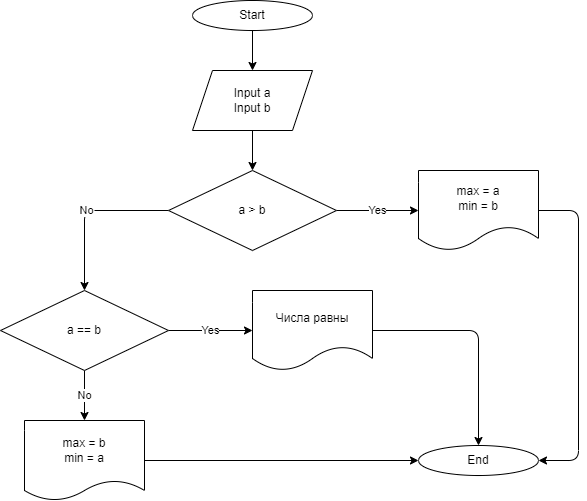

The diagram above was exported from draw.io. Its source (the exported page's mxGraphModel, read from the mxfile embedded in the PNG):
<mxGraphModel dx="858" dy="378" grid="1" gridSize="10" guides="1" tooltips="1" connect="1" arrows="1" fold="1" page="1" pageScale="1" pageWidth="827" pageHeight="1169" math="0" shadow="0">
  <root>
    <mxCell id="0" />
    <mxCell id="1" parent="0" />
    <mxCell id="6" style="edgeStyle=none;html=1;exitX=0.5;exitY=1;exitDx=0;exitDy=0;entryX=0.5;entryY=0;entryDx=0;entryDy=0;" parent="1" source="2" target="3" edge="1">
      <mxGeometry relative="1" as="geometry" />
    </mxCell>
    <mxCell id="2" value="Start" style="ellipse;whiteSpace=wrap;html=1;" parent="1" vertex="1">
      <mxGeometry x="354" y="10" width="120" height="30" as="geometry" />
    </mxCell>
    <mxCell id="5" value="" style="edgeStyle=none;html=1;" parent="1" source="3" target="4" edge="1">
      <mxGeometry relative="1" as="geometry" />
    </mxCell>
    <mxCell id="3" value="Input a&lt;br&gt;Input b" style="shape=parallelogram;perimeter=parallelogramPerimeter;whiteSpace=wrap;html=1;fixedSize=1;" parent="1" vertex="1">
      <mxGeometry x="354" y="80" width="120" height="60" as="geometry" />
    </mxCell>
    <mxCell id="8" value="Yes" style="edgeStyle=none;html=1;exitX=1;exitY=0.5;exitDx=0;exitDy=0;entryX=0;entryY=0.5;entryDx=0;entryDy=0;" parent="1" source="4" target="7" edge="1">
      <mxGeometry relative="1" as="geometry" />
    </mxCell>
    <mxCell id="10" value="No" style="edgeStyle=none;html=1;entryX=0.5;entryY=0;entryDx=0;entryDy=0;" parent="1" source="4" target="12" edge="1">
      <mxGeometry relative="1" as="geometry">
        <mxPoint x="206" y="220" as="targetPoint" />
        <Array as="points">
          <mxPoint x="246" y="220" />
        </Array>
      </mxGeometry>
    </mxCell>
    <mxCell id="4" value="a &amp;gt; b" style="rhombus;whiteSpace=wrap;html=1;" parent="1" vertex="1">
      <mxGeometry x="330" y="180" width="168" height="80" as="geometry" />
    </mxCell>
    <mxCell id="23" style="edgeStyle=none;html=1;exitX=1;exitY=0.5;exitDx=0;exitDy=0;entryX=1;entryY=0.5;entryDx=0;entryDy=0;" parent="1" source="7" target="17" edge="1">
      <mxGeometry relative="1" as="geometry">
        <Array as="points">
          <mxPoint x="740" y="220" />
          <mxPoint x="740" y="470" />
        </Array>
      </mxGeometry>
    </mxCell>
    <mxCell id="7" value="max = a&lt;br&gt;min = b" style="shape=document;whiteSpace=wrap;html=1;boundedLbl=1;" parent="1" vertex="1">
      <mxGeometry x="580" y="180" width="120" height="80" as="geometry" />
    </mxCell>
    <mxCell id="14" value="Yes" style="edgeStyle=none;html=1;exitX=1;exitY=0.5;exitDx=0;exitDy=0;entryX=0;entryY=0.5;entryDx=0;entryDy=0;" parent="1" source="12" target="13" edge="1">
      <mxGeometry relative="1" as="geometry" />
    </mxCell>
    <mxCell id="16" value="No" style="edgeStyle=none;html=1;exitX=0.5;exitY=1;exitDx=0;exitDy=0;entryX=0.5;entryY=0;entryDx=0;entryDy=0;" parent="1" source="12" target="15" edge="1">
      <mxGeometry relative="1" as="geometry" />
    </mxCell>
    <mxCell id="12" value="a == b" style="rhombus;whiteSpace=wrap;html=1;" parent="1" vertex="1">
      <mxGeometry x="162" y="300" width="168" height="80" as="geometry" />
    </mxCell>
    <mxCell id="22" style="edgeStyle=none;html=1;exitX=1;exitY=0.5;exitDx=0;exitDy=0;entryX=0.5;entryY=0;entryDx=0;entryDy=0;" parent="1" source="13" target="17" edge="1">
      <mxGeometry relative="1" as="geometry">
        <mxPoint x="640" y="340" as="targetPoint" />
        <Array as="points">
          <mxPoint x="640" y="340" />
        </Array>
      </mxGeometry>
    </mxCell>
    <mxCell id="13" value="Числа равны" style="shape=document;whiteSpace=wrap;html=1;boundedLbl=1;" parent="1" vertex="1">
      <mxGeometry x="414" y="300" width="120" height="80" as="geometry" />
    </mxCell>
    <mxCell id="21" style="edgeStyle=none;html=1;exitX=1;exitY=0.5;exitDx=0;exitDy=0;entryX=0;entryY=0.5;entryDx=0;entryDy=0;" parent="1" source="15" target="17" edge="1">
      <mxGeometry relative="1" as="geometry" />
    </mxCell>
    <mxCell id="15" value="max = b&lt;br&gt;min = a" style="shape=document;whiteSpace=wrap;html=1;boundedLbl=1;size=0.25;" parent="1" vertex="1">
      <mxGeometry x="186" y="430" width="120" height="80" as="geometry" />
    </mxCell>
    <mxCell id="17" value="End" style="ellipse;whiteSpace=wrap;html=1;" parent="1" vertex="1">
      <mxGeometry x="580" y="455" width="120" height="30" as="geometry" />
    </mxCell>
  </root>
</mxGraphModel>